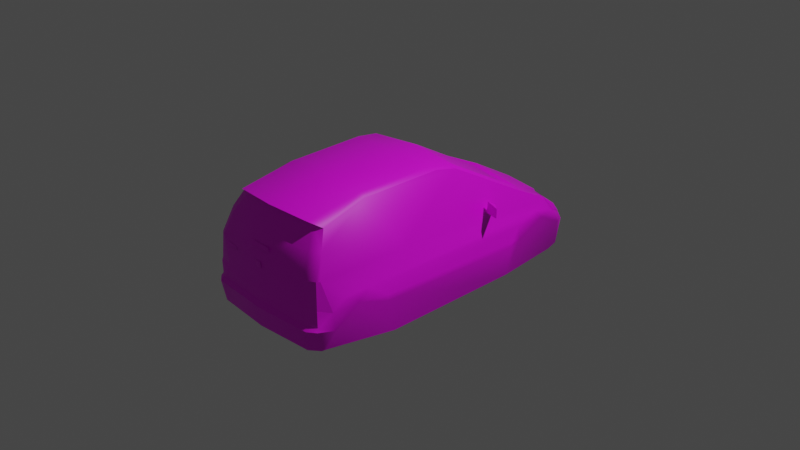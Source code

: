 # Source: a160.blend  (saved by Blender 3.4.6; exported with 4.5.12 LTS)
import bpy
from mathutils import Matrix  # noqa: F401  (used for matrix-valued properties, if any)

bpy.ops.wm.read_factory_settings(use_empty=True)
scene = bpy.context.scene
scene.name = 'Scene'

# ---- collections
col_collection = bpy.data.collections.new('Collection'); scene.collection.children.link(col_collection)

# ---- images (referenced by path relative to the original .blend; pixels are not part of the script)
import os
ASSET_DIR = os.environ.get("B2B_ASSET_DIR", "")  # directory of the original .blend (textures are referenced by path, not embedded)
HERE = os.path.dirname(os.path.abspath(__file__))  # packed textures are extracted next to this script under _unpacked/

def load_image(name, relpath, width, height, colorspace="sRGB"):
    """Load a texture the original file referenced (path relative to the .blend, or extracted next to this script)."""
    p = next((c for c in (os.path.join(HERE, relpath), os.path.join(ASSET_DIR, relpath)) if relpath and os.path.exists(c)), "")
    if p:
        img = bpy.data.images.load(p, check_existing=True)
        img.name = name
    else:  # same state as the original file: an image datablock whose file is absent (Cycles renders it pink)
        img = bpy.data.images.new(name, width, height)
        img.source = "FILE"
        img.filepath = "//" + (relpath or name)
    img.colorspace_settings.name = colorspace
    return img
img_gm16n_0_tga = load_image('gm16n_0.TGA', 'gm16n_0.TGA', 1024, 1024, 'sRGB')

# ---- materials (node trees are filled in below, after node groups)
mat_material_001 = bpy.data.materials.new('Material.001')

# ---- node groups
ng_auto_smooth = bpy.data.node_groups.new('Auto Smooth', 'GeometryNodeTree')
_s = ng_auto_smooth.interface.new_socket(name='Geometry', in_out='OUTPUT', socket_type='NodeSocketGeometry')
_s = ng_auto_smooth.interface.new_socket(name='Geometry', in_out='INPUT', socket_type='NodeSocketGeometry')
_s = ng_auto_smooth.interface.new_socket(name='Angle', in_out='INPUT', socket_type='NodeSocketFloat')
_s.subtype = 'ANGLE'
_s.min_value = 0.0
_s.max_value = 3.142
ng_auto_smooth.is_modifier = True
_N = ng_auto_smooth.nodes; _L = ng_auto_smooth.links
n0 = _N.new('NodeGroupOutput'); n0.name = 'Group Output'; n0.location = (480, -100)
n1 = _N.new('NodeGroupInput'); n1.name = 'Group Input'; n1.location = (-420, -300)
n2 = _N.new('NodeGroupInput'); n2.name = 'Group Input.001'; n2.location = (-60, -100)
n3 = _N.new('GeometryNodeSetShadeSmooth'); n3.name = 'Set Shade Smooth'; n3.location = (120, -100)
n3.domain = 'EDGE'
n4 = _N.new('GeometryNodeSetShadeSmooth'); n4.name = 'Set Shade Smooth.001'; n4.location = (300, -100)
n5 = _N.new('GeometryNodeInputMeshEdgeAngle'); n5.name = 'Edge Angle'; n5.location = (-420, -220)
n6 = _N.new('GeometryNodeInputEdgeSmooth'); n6.name = 'Is Edge Smooth'; n6.location = (-60, -160)
n7 = _N.new('GeometryNodeInputShadeSmooth'); n7.name = 'Is Face Smooth'; n7.location = (-240, -340)
n8 = _N.new('FunctionNodeBooleanMath'); n8.name = 'Boolean Math'; n8.location = (-60, -220)
n9 = _N.new('FunctionNodeCompare'); n9.name = 'Compare'; n9.location = (-240, -180)
n9.operation = 'LESS_EQUAL'
_L.new(n5.outputs[0], n9.inputs[0])
_L.new(n4.outputs[0], n0.inputs[0])
_L.new(n1.outputs[1], n9.inputs[1])
_L.new(n9.outputs[0], n8.inputs[0])
_L.new(n7.outputs[0], n8.inputs[1])
_L.new(n2.outputs[0], n3.inputs[0])
_L.new(n6.outputs[0], n3.inputs[1])
_L.new(n3.outputs[0], n4.inputs[0])
_L.new(n8.outputs[0], n3.inputs[2])
n0.is_active_output = True

# ---- material node trees
mat_material_001.use_nodes = True; mat_material_001.node_tree.nodes.clear()
_N = mat_material_001.node_tree.nodes; _L = mat_material_001.node_tree.links
n0 = _N.new('ShaderNodeBsdfPrincipled'); n0.name = 'Principled BSDF'; n0.location = (10, 300)
n0.distribution = 'GGX'
n0.subsurface_method = 'RANDOM_WALK_SKIN'
n0.inputs[3].default_value = 1.45
n0.inputs[27].default_value = (0.0, 0.0, 0.0, 1.0)
n0.inputs[28].default_value = 1.0
n1 = _N.new('ShaderNodeOutputMaterial'); n1.name = 'Material Output'; n1.location = (300, 300)
n2 = _N.new('ShaderNodeTexImage'); n2.name = 'Image Texture'; n2.location = (-465, 178)
n2.image = img_gm16n_0_tga
n2.interpolation = 'Closest'
n3 = _N.new('ShaderNodeMath'); n3.name = 'Math'; n3.location = (0, 0)
n3.hide = True
n3.operation = 'GREATER_THAN'
_L.new(n0.outputs[0], n1.inputs[0])
_L.new(n2.outputs[0], n0.inputs[0])
_L.new(n2.outputs[1], n3.inputs[0])
_L.new(n3.outputs[0], n0.inputs[4])
n1.is_active_output = True

# ---- world
world_world = bpy.data.worlds.new('World'); scene.world = world_world
world_world.use_nodes = True; world_world.node_tree.nodes.clear()
_N = world_world.node_tree.nodes; _L = world_world.node_tree.links
n0 = _N.new('ShaderNodeOutputWorld'); n0.name = 'World Output'; n0.location = (300, 300)
n1 = _N.new('ShaderNodeBackground'); n1.name = 'Background'; n1.location = (10, 300)
n1.inputs[0].default_value = (0.05088, 0.05088, 0.05088, 1.0)
_L.new(n1.outputs[0], n0.inputs[0])
n0.is_active_output = True
world_world.color = (0.05088, 0.05088, 0.05088)
world_world.use_sun_shadow = False
world_world.sun_shadow_jitter_overblur = 0.0

# ---- cameras
cam_camera = bpy.data.cameras.new('Camera')
cam_camera.clip_end = 100.0
cam_camera.ortho_scale = 7.314

# ---- lights
light_light = bpy.data.lights.new('Light', 'POINT')
light_light.transmission_factor = 0.0
light_light.energy = 1000.0
light_light.shadow_soft_size = 0.1
light_light.shadow_maximum_resolution = 0.006
light_light.use_absolute_resolution = True

# ---- meshes
me_gm16n_001 = bpy.data.meshes.new('gm16n.001')
me_gm16n_001.from_pydata([(0.3079, -0.103, -0.5763), (0.2309, -0.103, -0.5915), (0.3076, -0.103, -0.6985), (0.2307, -0.103, -0.6832), (0.2609, -0.103, -0.8119), (0.1955, -0.103, -0.7681), (0.1743, -0.103, -0.8984), (0.1306, -0.103, -0.833), (0.06099, -0.103, -0.9451), (0.04574, -0.103, -0.8682), (-0.06123, -0.103, -0.9451), (-0.04598, -0.103, -0.8682), (-0.1746, -0.103, -0.8984), (-0.1308, -0.103, -0.833), (-0.2612, -0.103, -0.8119), (-0.1957, -0.103, -0.7681), (-0.3079, -0.103, -0.6985), (-0.2309, -0.103, -0.6832), (-0.3079, -0.103, -0.5763), (-0.2309, -0.103, -0.5915), (-0.2612, -0.103, -0.4629), (-0.1957, -0.103, -0.5067), (-0.1746, -0.103, -0.3763), (-0.1308, -0.103, -0.4418), (-0.06123, -0.103, -0.3294), (-0.04598, -0.103, -0.4063), (0.06099, -0.103, -0.3294), (0.04574, -0.103, -0.4063), (0.1743, -0.103, -0.3763), (0.1306, -0.103, -0.4418), (0.2609, -0.103, -0.4629), (0.1955, -0.103, -0.5067), (0.3079, -0.103, -0.5763), (0.2309, -0.103, -0.5915), (0.3079, -0.103, -0.5763), (0.3079, 0.1033, -0.5763), (0.2609, -0.103, -0.4629), (0.2609, 0.1033, -0.4629), (0.1743, -0.103, -0.3763), (0.1743, 0.1033, -0.3763), (0.06099, -0.103, -0.3294), (0.06099, 0.1033, -0.3294), (-0.06123, -0.103, -0.3294), (-0.06123, 0.1033, -0.3294), (-0.1746, -0.103, -0.3763), (-0.1746, 0.1033, -0.3763), (-0.2612, -0.103, -0.4629), (-0.2612, 0.1033, -0.4629), (-0.3079, -0.103, -0.5763), (-0.3079, 0.1033, -0.5763), (-0.3079, -0.103, -0.6985), (-0.3079, 0.1033, -0.6985), (-0.2612, -0.103, -0.8119), (-0.2612, 0.1033, -0.8119), (-0.1746, -0.103, -0.8984), (-0.1746, 0.1033, -0.8984), (-0.06123, -0.103, -0.9451), (-0.06123, 0.1033, -0.9451), (0.06099, -0.103, -0.9451), (0.06099, 0.1033, -0.9451), (0.1743, -0.103, -0.8984), (0.1743, 0.1033, -0.8984), (0.2609, -0.103, -0.8119), (0.2609, 0.1033, -0.8119), (0.3076, -0.103, -0.6985), (0.3076, 0.1033, -0.6985), (0.3079, -0.103, -0.5763), (0.3079, 0.1033, -0.5763), (0.3079, 0.1033, -0.5763), (0.3076, 0.1033, -0.6985), (0.2609, 0.1033, -0.4629), (0.2609, 0.1033, -0.8119), (0.1743, 0.1033, -0.3763), (0.1743, 0.1033, -0.8984), (0.06099, 0.1033, -0.3294), (0.06099, 0.1033, -0.9451), (-0.06123, 0.1033, -0.3294), (-0.06123, 0.1033, -0.9451), (-0.1746, 0.1033, -0.3763), (-0.1746, 0.1033, -0.8984), (-0.2612, 0.1033, -0.4629), (-0.2612, 0.1033, -0.8119), (-0.3079, 0.1033, -0.5763), (-0.3079, 0.1033, -0.6985), (-0.2309, -0.06295, -0.4063), (0.2309, -0.06295, -0.4063), (0.2309, -0.06295, -0.8682), (-0.2309, -0.06295, -0.8682)], [], [(0, 1, 3, 2), (2, 3, 5, 4), (4, 5, 7, 6), (6, 7, 9, 8), (8, 9, 11, 10), (10, 11, 13, 12), (12, 13, 15, 14), (14, 15, 17, 16), (16, 17, 19, 18), (18, 19, 21, 20), (20, 21, 23, 22), (22, 23, 25, 24), (24, 25, 27, 26), (26, 27, 29, 28), (28, 29, 31, 30), (30, 31, 33, 32), (34, 35, 37, 36), (36, 37, 39, 38), (38, 39, 41, 40), (40, 41, 43, 42), (42, 43, 45, 44), (44, 45, 47, 46), (46, 47, 49, 48), (48, 49, 51, 50), (50, 51, 53, 52), (52, 53, 55, 54), (54, 55, 57, 56), (56, 57, 59, 58), (58, 59, 61, 60), (60, 61, 63, 62), (62, 63, 65, 64), (64, 65, 67, 66), (68, 69, 71, 70), (70, 71, 73, 72), (72, 73, 75, 74), (74, 75, 77, 76), (76, 77, 79, 78), (78, 79, 81, 80), (80, 81, 83, 82), (85, 84, 87, 86)])
me_gm16n_001.polygons.foreach_set('use_smooth', [True] * 40)
_uv = me_gm16n_001.uv_layers.new(name='UVMap')
_uv.uv.foreach_set('vector', [0.031, 0.0, 0.031, 0.031, 0.0, 0.031, 0.0, 0.0, 0.031, 0.0, 0.031, 0.031, 0.0, 0.031, 0.0, 0.0, 0.031, 0.0, 0.031, 0.031, 0.0, 0.031, 0.0, 0.0, 0.031, 0.0, 0.031, 0.031, 0.0, 0.031, 0.0, 0.0, 0.031, 0.0, 0.031, 0.031, 0.0, 0.031, 0.0, 0.0, 0.031, 0.0, 0.031, 0.031, 0.0, 0.031, 0.0, 0.0, 0.031, 0.0, 0.031, 0.031, 0.0, 0.031, 0.0, 0.0, 0.031, 0.0, 0.031, 0.031, 0.0, 0.031, 0.0, 0.0, 0.031, 0.0, 0.031, 0.031, 0.0, 0.031, 0.0, 0.0, 0.031, 0.0, 0.031, 0.031, 0.0, 0.031, 0.0, 0.0, 0.031, 0.0, 0.031, 0.031, 0.0, 0.031, 0.0, 0.0, 0.031, 0.0, 0.031, 0.031, 0.0, 0.031, 0.0, 0.0, 0.031, 0.0, 0.031, 0.031, 0.0, 0.031, 0.0, 0.0, 0.031, 0.0, 0.031, 0.031, 0.0, 0.031, 0.0, 0.0, 0.031, 0.0, 0.031, 0.031, 0.0, 0.031, 0.0, 0.0, 0.031, 0.0, 0.031, 0.031, 0.0, 0.031, 0.0, 0.0, 0.031, 0.0, 0.031, 0.031, 0.0, 0.031, 0.0, 0.0, 0.031, 0.0, 0.031, 0.031, 0.0, 0.031, 0.0, 0.0, 0.031, 0.0, 0.031, 0.031, 0.0, 0.031, 0.0, 0.0, 0.031, 0.0, 0.031, 0.031, 0.0, 0.031, 0.0, 0.0, 0.031, 0.0, 0.031, 0.031, 0.0, 0.031, 0.0, 0.0, 0.031, 0.0, 0.031, 0.031, 0.0, 0.031, 0.0, 0.0, 0.031, 0.0, 0.031, 0.031, 0.0, 0.031, 0.0, 0.0, 0.031, 0.0, 0.031, 0.031, 0.0, 0.031, 0.0, 0.0, 0.031, 0.0, 0.031, 0.031, 0.0, 0.031, 0.0, 0.0, 0.031, 0.0, 0.031, 0.031, 0.0, 0.031, 0.0, 0.0, 0.031, 0.0, 0.031, 0.031, 0.0, 0.031, 0.0, 0.0, 0.031, 0.0, 0.031, 0.031, 0.0, 0.031, 0.0, 0.0, 0.031, 0.0, 0.031, 0.031, 0.0, 0.031, 0.0, 0.0, 0.031, 0.0, 0.031, 0.031, 0.0, 0.031, 0.0, 0.0, 0.031, 0.0, 0.031, 0.031, 0.0, 0.031, 0.0, 0.0, 0.031, 0.0, 0.031, 0.031, 0.0, 0.031, 0.0, 0.0, 0.031, 0.0, 0.031, 0.031, 0.0, 0.031, 0.0, 0.0, 0.031, 0.0, 0.031, 0.031, 0.0, 0.031, 0.0, 0.0, 0.031, 0.0, 0.031, 0.031, 0.0, 0.031, 0.0, 0.0, 0.031, 0.0, 0.031, 0.031, 0.0, 0.031, 0.0, 0.0, 0.031, 0.0, 0.031, 0.031, 0.0, 0.031, 0.0, 0.0, 0.031, 0.0, 0.031, 0.031, 0.0, 0.031, 0.0, 0.0, 0.031, 0.0, 0.031, 0.031, 0.0, 0.031, 0.0, 0.0, 0.184, 0.816, 0.184, 1.0, 0.0, 1.0, 0.0, 0.816])
me_gm16n_001.materials.append(mat_material_001)
me_gm16n_001.update()
me_gm16n_002 = bpy.data.meshes.new('gm16n.002')
me_gm16n_002.from_pydata([(-0.03584, -1.761, 0.09956), (0.03892, -1.766, 0.1694), (0.03892, -1.761, 0.09956), (-0.03584, -1.766, 0.1694), (-0.05011, 1.741, -0.1948), (0.05687, 1.699, -0.1009), (0.05687, 1.741, -0.1948), (-0.05011, 1.699, -0.1009), (-0.5328, -1.716, 0.1207), (-0.3781, -1.727, 0.1586), (-0.3781, -1.729, 0.1207), (-0.5328, -1.714, 0.1586), (0.001292, -1.763, 0.1856), (0.001292, -1.681, 0.4254), (0.001292, -1.518, 0.6482), (0.001292, -1.604, 0.6851), (0.001292, -0.929, 0.7916), (0.001292, -0.1335, 0.796), (0.001292, 0.2364, 0.7453), (0.001292, 1.073, 0.2734), (0.001292, 1.13, 0.2781), (0.001292, 1.658, -0.02217), (0.001292, 1.767, -0.2582), (0.001292, 1.803, -0.2949), (0.001292, 1.771, -0.5693), (0.001292, 1.628, -0.6515), (0.001292, -1.771, -0.5182), (0.001292, -1.803, -0.3001), (0.001292, -1.76, -0.2558), (0.7176, -1.622, 0.1859), (0.6542, -1.547, 0.4291), (0.578, -1.454, 0.6017), (0.5548, -0.9462, 0.7261), (0.5718, -0.0612, 0.7379), (0.6016, 0.1761, 0.6944), (0.7412, 0.9766, 0.2535), (0.7395, 1.532, -0.06422), (0.727, 1.635, -0.1891), (0.6776, 1.706, -0.2607), (0.68, 1.665, -0.5821), (0.68, 1.584, -0.6512), (0.8389, 1.504, -0.2408), (0.858, 1.221, -0.08733), (0.8558, 0.8836, -0.226), (0.7771, 0.7911, -0.633), (0.7771, -0.7901, -0.633), (0.8305, -0.915, -0.2398), (0.8475, -1.285, -0.1001), (0.8192, -1.542, -0.3018), (0.7373, -1.603, -0.5147), (0.726, -1.641, -0.5182), (0.7366, -1.689, -0.304), (0.7179, -1.671, -0.2691), (0.5524, -1.61, 0.4254), (0.6057, -1.703, 0.1856), (0.4619, -1.478, 0.6359), (0.4759, -1.557, 0.6666), (0.4892, -0.9462, 0.7652), (0.5145, -0.07939, 0.7699), (0.6874, 1.014, 0.2592), (0.4366, 1.601, -0.05487), (0.3121, 1.714, -0.215), (0.4552, 1.755, -0.2779), (0.3574, 1.728, -0.5821), (0.3992, 1.6, -0.6512), (0.6222, -1.721, -0.5206), (0.6505, -1.754, -0.3035), (0.6348, -1.726, -0.2592), (0.8103, 1.169, -0.01405), (0.8273, 0.889, -0.09028), (0.848, 0.7646, -0.2774), (0.7742, 1.486, -0.1119), (0.5487, 0.1872, 0.719), (0.7501, 1.606, -0.5553), (0.7339, 1.377, 0.04939), (0.7533, -0.6514, 0.1896), (0.7762, -1.537, -0.138), (0.7223, -1.675, -0.1387), (0.518, -1.73, -0.1365), (0.6955, -1.654, 0.1854), (0.7897, 1.121, 0.07718), (0.393, 1.629, -0.04504), (0.636, 0.9716, 0.2604), (0.7926, 1.616, -0.2506), (0.8008, -1.138, -0.01995), (0.8317, 0.7988, -0.2364), (0.8197, -0.914, -0.1791), (0.7912, -1.419, -0.02783), (0.7658, 0.4614, 0.1844), (0.8207, 0.5231, 0.2727), (0.7899, 0.4493, 0.3192), (0.8138, 0.5351, 0.2137), (0.9613, 0.3891, 0.2102), (0.9613, 0.3891, 0.3155), (0.1174, -1.72, 0.3258), (0.1174, -1.736, 0.2845), (0.001292, -1.748, -0.09348), (0.5307, -1.717, -0.09422), (0.712, -1.668, -0.09471), (0.001292, -1.761, -0.1338), (-0.7736, -1.537, -0.138), (-0.8166, -1.542, -0.3018), (-0.7153, -1.671, -0.2691), (-0.7197, -1.675, -0.1387), (-0.6322, -1.726, -0.2592), (-0.5154, -1.73, -0.1365), (-0.5282, -1.717, -0.09422), (-0.6032, -1.703, 0.1856), (-0.7094, -1.668, -0.09471), (-0.6929, -1.654, 0.1854), (-0.7151, -1.622, 0.1859), (-0.6516, -1.547, 0.4291), (-0.5754, -1.454, 0.6017), (-0.5523, -0.9462, 0.7261), (-0.7507, -0.6514, 0.1896), (-0.5692, -0.0612, 0.7379), (-0.599, 0.1761, 0.6944), (-0.8078, 1.169, -0.01405), (-0.7716, 1.486, -0.1119), (-0.8555, 1.221, -0.08733), (-0.7244, 1.635, -0.1891), (-0.7901, 1.616, -0.2506), (-0.8363, 1.504, -0.2408), (-0.3548, 1.728, -0.5821), (-0.3966, 1.6, -0.6512), (-0.6774, 1.584, -0.6512), (-0.6774, 1.665, -0.5821), (-0.734, -1.689, -0.304), (-0.6479, -1.754, -0.3035), (-0.7871, 1.121, 0.07718), (-0.8533, 0.8836, -0.226), (-0.8247, 0.889, -0.09028), (-0.7982, -1.138, -0.01995), (-0.7886, -1.419, -0.02783), (-0.8292, 0.7988, -0.2364), (-0.8171, -0.914, -0.1791), (-0.8449, -1.285, -0.1001), (-0.8279, -0.915, -0.2398), (-0.7387, 0.9766, 0.2535), (-0.7475, 1.606, -0.5553), (-0.675, 1.706, -0.2607), (-0.6334, 0.9716, 0.2604), (-0.6848, 1.014, 0.2592), (-0.5461, 0.1872, 0.719), (-0.3095, 1.714, -0.215), (-0.434, 1.601, -0.05487), (-0.3904, 1.629, -0.04504), (-0.7313, 1.377, 0.04939), (-0.4593, -1.478, 0.6359), (-0.4733, -1.557, 0.6666), (-0.7369, 1.532, -0.06422), (-0.5119, -0.07939, 0.7699), (-0.8454, 0.7646, -0.2774), (-0.7746, 0.7911, -0.633), (-0.7746, -0.7901, -0.633), (-0.7347, -1.603, -0.5147), (-0.7234, -1.641, -0.5182), (-0.5498, -1.61, 0.4254), (-0.4866, -0.9462, 0.7652), (-0.4527, 1.755, -0.2779), (-0.6196, -1.721, -0.5206), (-0.1148, -1.72, 0.3258), (-0.1148, -1.736, 0.2845), (-0.7632, 0.4614, 0.1844), (-0.8112, 0.5351, 0.2137), (-0.8181, 0.5231, 0.2727), (-0.7873, 0.4493, 0.3192), (-0.9587, 0.3891, 0.2102), (-0.9587, 0.3891, 0.3155), (-0.4399, 0.77, -0.6119), (-0.4399, -1.624, -0.496), (-0.4399, 1.473, -0.09447), (-0.4399, -0.948, -0.09447), (-0.4399, 0.9082, -0.05438), (-0.4399, -1.468, -0.08094), (-0.4399, 1.647, -0.6207), (-0.4399, -0.7788, -0.6119), (0.4425, 0.77, -0.6119), (0.4425, 1.647, -0.6207), (0.4425, 1.473, -0.09447), (0.4425, 0.9082, -0.05438), (0.4425, -1.624, -0.496), (0.4425, -0.7788, -0.6119), (0.4425, -0.948, -0.09447), (0.4425, -1.468, -0.08094), (0.7412, 1.535, -0.06414), (0.7286, 1.639, -0.1893), (0.4375, 1.605, -0.05477), (0.3128, 1.718, -0.2152), (0.7759, 1.489, -0.112), (0.7355, 1.38, 0.04972), (-0.7733, 1.489, -0.112), (-0.726, 1.639, -0.1893), (-0.3102, 1.718, -0.2152), (-0.435, 1.605, -0.05477), (-0.7329, 1.38, 0.04972), (-0.7386, 1.535, -0.06414), (0.7183, -1.622, 0.186), (0.6063, -1.703, 0.1858), (0.7769, -1.537, -0.1382), (0.6962, -1.654, 0.1855), (0.5312, -1.717, -0.09435), (0.7127, -1.668, -0.09484), (-0.7743, -1.537, -0.1382), (-0.5287, -1.717, -0.09435), (-0.6037, -1.703, 0.1858), (-0.7101, -1.668, -0.09484), (-0.6936, -1.654, 0.1855), (-0.7157, -1.622, 0.186)], [], [(160, 65, 26), (124, 25, 64), (65, 160, 156, 50), (50, 156, 155, 49), (48, 49, 155, 101), (101, 136, 47, 48), (47, 136, 137, 46), (137, 154, 45, 46), (154, 153, 44, 45), (44, 153, 130, 43), (130, 119, 42, 43), (42, 119, 122, 41), (41, 122, 139, 73), (139, 125, 40, 73), (40, 125, 124, 64), (170, 174, 172, 176), (169, 173, 171, 175), (181, 182, 183, 184), (177, 178, 179, 180), (76, 98, 77), (108, 100, 103), (71, 37, 36), (74, 36, 60), (71, 36, 74), (120, 118, 150), (150, 147, 145), (150, 118, 147), (70, 44, 43), (71, 42, 41), (69, 42, 68), (73, 40, 39), (80, 74, 35), (31, 56, 55), (52, 51, 48), (76, 87, 29), (79, 29, 30), (59, 60, 81), (81, 60, 61), (72, 59, 82), (83, 38, 37), (83, 41, 73), (87, 47, 84), (69, 43, 42), (68, 80, 75), (42, 71, 68), (75, 30, 29), (77, 52, 76), (78, 67, 77), (67, 52, 77), (52, 48, 76), (153, 152, 130), (119, 118, 122), (119, 131, 117), (125, 139, 126), (147, 129, 138), (149, 112, 148), (127, 102, 101), (133, 100, 110), (110, 109, 111), (145, 142, 146), (145, 146, 144), (142, 143, 141), (140, 121, 120), (122, 121, 139), (136, 133, 132), (130, 131, 119), (129, 117, 114), (118, 119, 117), (111, 114, 110), (102, 103, 100), (104, 105, 103), (102, 104, 103), (101, 102, 100), (92, 88, 91), (89, 90, 93), (163, 167, 164), (166, 165, 168), (49, 45, 48), (155, 101, 154), (78, 77, 98, 97), (97, 98, 79, 54), (98, 76, 29, 79), (105, 106, 108, 103), (106, 107, 109, 108), (108, 109, 110, 100), (36, 37, 61, 60), (150, 145, 144, 120), (67, 78, 99, 28), (27, 66, 67, 28), (66, 65, 50, 51), (26, 65, 66, 27), (24, 63, 64, 25), (38, 39, 63, 62), (23, 62, 63, 24), (37, 38, 62, 61), (22, 61, 62, 23), (21, 81, 61, 22), (60, 59, 35, 74), (20, 59, 81, 21), (19, 82, 59, 20), (19, 18, 72, 82), (17, 58, 72, 18), (32, 33, 58, 57), (16, 57, 58, 17), (31, 32, 57, 56), (15, 56, 57, 16), (30, 31, 55, 53), (14, 55, 56, 15), (13, 53, 55, 14), (53, 54, 79, 30), (12, 54, 53, 13), (48, 51, 50, 49), (38, 83, 73, 39), (44, 70, 46, 45), (70, 85, 86, 46), (43, 69, 85, 70), (35, 59, 72, 34), (72, 58, 33, 34), (84, 69, 68, 75), (47, 87, 76, 48), (74, 80, 68, 71), (75, 80, 35, 34), (47, 46, 86, 84), (69, 84, 86, 85), (29, 87, 84, 75), (67, 66, 51, 52), (63, 39, 40, 64), (71, 41, 83, 37), (32, 75, 34, 33), (30, 75, 32, 31), (96, 97, 54, 12), (99, 78, 97, 96), (104, 28, 99, 105), (27, 28, 104, 128), (128, 127, 156, 160), (26, 27, 128, 160), (24, 25, 124, 123), (140, 159, 123, 126), (23, 24, 123, 159), (120, 144, 159, 140), (22, 23, 159, 144), (21, 22, 144, 146), (145, 147, 138, 142), (20, 21, 146, 142), (19, 20, 142, 141), (19, 141, 143, 18), (17, 18, 143, 151), (113, 158, 151, 115), (16, 17, 151, 158), (112, 149, 158, 113), (15, 16, 158, 149), (111, 157, 148, 112), (14, 15, 149, 148), (13, 14, 148, 157), (157, 111, 109, 107), (12, 13, 157, 107), (101, 155, 156, 127), (140, 126, 139, 121), (153, 154, 137, 152), (152, 137, 135, 134), (130, 152, 134, 131), (138, 116, 143, 142), (143, 116, 115, 151), (132, 114, 117, 131), (136, 101, 100, 133), (147, 118, 117, 129), (114, 116, 138, 129), (136, 132, 135, 137), (131, 134, 135, 132), (110, 114, 132, 133), (104, 102, 127, 128), (123, 124, 125, 126), (118, 120, 121, 122), (113, 115, 116, 114), (111, 112, 113, 114), (96, 12, 107, 106), (99, 96, 106, 105), (92, 91, 89, 93), (92, 93, 90, 88), (88, 90, 89, 91), (162, 95, 94, 161), (167, 168, 165, 164), (167, 163, 166, 168), (163, 164, 165, 166), (47, 48, 45, 46), (44, 41, 42, 43), (44, 40, 73, 41), (154, 101, 136, 137), (122, 153, 130, 119), (122, 139, 125, 153), (8, 10, 9, 11), (0, 2, 1, 3), (5, 6, 4, 7), (189, 186, 185), (190, 185, 187), (189, 185, 190), (192, 191, 196), (196, 195, 194), (196, 191, 195), (185, 186, 188, 187), (196, 194, 193, 192), (201, 202, 200, 198), (202, 199, 197, 200), (204, 205, 207, 206), (206, 207, 208, 203)])
me_gm16n_002.polygons.foreach_set('use_smooth', [True] * 205)
_k = set([(18, 72), (18, 143), (19, 82), (19, 141), (20, 59), (20, 142), (27, 66), (27, 128), (48, 51), (51, 66), (59, 60), (59, 81), (60, 61), (61, 81), (101, 127), (127, 128), (142, 145), (142, 146), (144, 146), (193, 194)])
me_gm16n_002.attributes.new('sharp_edge', 'BOOLEAN', 'EDGE').data.foreach_set('value', [ (min(e.vertices), max(e.vertices)) in _k for e in me_gm16n_002.edges])
_uv = me_gm16n_002.uv_layers.new(name='UVMap')
_uv.uv.foreach_set('vector', [0.031, 0.0, 0.031, 0.031, 0.0, 0.031, 0.031, 0.0, 0.02979, 0.031, 0.0, 0.031, 0.031, 0.0, 0.031, 0.031, 0.0, 0.031, 0.0, 0.0, 0.031, 0.0, 0.031, 0.031, 0.0, 0.031, 0.0, 0.0, 0.031, 0.0, 0.031, 0.031, 0.0, 0.031, 0.0, 0.0, 0.031, 0.0, 0.031, 0.031, 0.0, 0.031, 0.0, 0.0, 0.031, 0.0, 0.031, 0.031, 0.0, 0.031, 0.0, 0.0, 0.031, 0.0, 0.031, 0.031, 0.0, 0.031, 0.0, 0.0, 0.031, 0.0, 0.031, 0.031, 0.0, 0.031, 0.0, 0.0, 0.031, 0.0, 0.031, 0.031, 0.0, 0.031, 0.0, 0.0, 0.031, 0.0, 0.031, 0.031, 0.0, 0.031, 0.0, 0.0, 0.031, 0.0, 0.031, 0.031, 0.0, 0.031, 0.0, 0.0, 0.031, 0.0, 0.031, 0.031, 0.0, 0.031, 0.0, 0.0, 0.031, 0.0, 0.031, 0.031, 0.0, 0.031, 0.0, 0.0, 0.031, 0.0, 0.031, 0.031, 0.0, 0.031, 0.0, 0.0, 0.031, 0.0, 0.031, 0.031, 0.0, 0.031, 0.0, 0.0, 0.031, 0.0, 0.031, 0.031, 0.0, 0.031, 0.0, 0.0, 0.031, 0.0, 0.031, 0.031, 0.0, 0.031, 0.0, 0.0, 0.031, 0.0, 0.031, 0.031, 0.0, 0.031, 0.0, 0.0, 0.345, 0.141, 0.365, 0.161, 0.365, 0.141, 0.365, 0.161, 0.345, 0.141, 0.365, 0.141, 0.047, 0.749, 0.012, 0.733, 0.03684, 0.757, 0.001836, 0.49, 0.001836, 0.435, 0.098, 0.42, 0.047, 0.749, 0.03684, 0.757, 0.07284, 0.78, 0.012, 0.733, 0.047, 0.749, 0.03684, 0.757, 0.001836, 0.435, 0.001836, 0.49, 0.098, 0.42, 0.03684, 0.757, 0.047, 0.749, 0.07284, 0.78, 0.204, 0.71, 0.2, 0.631, 0.18, 0.722, 0.047, 0.749, 0.102, 0.753, 0.043, 0.718, 0.18, 0.753, 0.102, 0.753, 0.118, 0.769, 0.02, 0.651, 0.024, 0.627, 0.008, 0.643, 0.353, 0.882, 0.3158, 0.878, 0.3818, 0.918, 0.82, 0.373, 0.851, 0.4, 0.855, 0.388, 0.745, 0.714, 0.749, 0.706, 0.714, 0.706, 0.714, 0.741, 0.69, 0.765, 0.733, 0.812, 0.812, 0.902, 0.804, 0.902, 0.792, 0.945, 0.016, 0.616, 0.098, 0.42, 0.114, 0.412, 0.616, 0.62, 0.604, 0.616, 0.643, 0.549, 0.263, 0.529, 0.267, 0.286, 0.275, 0.294, 0.016, 0.718, 0.0007345, 0.714, 0.012, 0.733, 0.016, 0.718, 0.043, 0.718, 0.02, 0.651, 0.69, 0.765, 0.659, 0.749, 0.627, 0.769, 0.18, 0.753, 0.18, 0.722, 0.102, 0.753, 0.118, 0.769, 0.129, 0.788, 0.518, 0.812, 0.102, 0.753, 0.047, 0.749, 0.118, 0.769, 0.647, 0.902, 0.792, 0.945, 0.804, 0.902, 0.745, 0.741, 0.745, 0.714, 0.714, 0.741, 0.82, 0.612, 0.78, 0.569, 0.757, 0.608, 0.78, 0.569, 0.753, 0.565, 0.757, 0.608, 0.745, 0.714, 0.714, 0.706, 0.714, 0.741, 0.2, 0.631, 0.204, 0.71, 0.18, 0.722, 0.102, 0.753, 0.047, 0.749, 0.043, 0.718, 0.102, 0.753, 0.18, 0.753, 0.118, 0.769, 0.024, 0.627, 0.02, 0.651, 0.008, 0.643, 0.3158, 0.878, 0.353, 0.882, 0.3818, 0.918, 0.851, 0.4, 0.82, 0.373, 0.855, 0.388, 0.749, 0.706, 0.745, 0.714, 0.714, 0.706, 0.69, 0.765, 0.714, 0.741, 0.733, 0.812, 0.804, 0.902, 0.812, 0.902, 0.792, 0.945, 0.098, 0.42, 0.016, 0.616, 0.114, 0.412, 0.604, 0.616, 0.616, 0.62, 0.643, 0.549, 0.267, 0.286, 0.263, 0.529, 0.275, 0.294, 0.0007345, 0.714, 0.016, 0.718, 0.012, 0.733, 0.043, 0.718, 0.016, 0.718, 0.02, 0.651, 0.659, 0.749, 0.69, 0.765, 0.627, 0.769, 0.18, 0.722, 0.18, 0.753, 0.102, 0.753, 0.129, 0.788, 0.118, 0.769, 0.518, 0.812, 0.047, 0.749, 0.102, 0.753, 0.118, 0.769, 0.792, 0.945, 0.647, 0.902, 0.804, 0.902, 0.745, 0.714, 0.745, 0.741, 0.714, 0.741, 0.78, 0.569, 0.82, 0.612, 0.757, 0.608, 0.753, 0.565, 0.78, 0.569, 0.757, 0.608, 0.714, 0.706, 0.745, 0.714, 0.714, 0.741, 0.0, 0.78, 0.047, 0.776, 0.035, 0.784, 0.035, 0.8, 0.043, 0.812, 0.0, 0.812, 0.047, 0.776, 0.0, 0.78, 0.035, 0.784, 0.043, 0.812, 0.035, 0.8, 0.0, 0.812, 0.729, 0.659, 0.549, 0.631, 0.714, 0.706, 0.729, 0.659, 0.714, 0.706, 0.549, 0.631, 0.435, 0.141, 0.365, 0.141, 0.365, 0.161, 0.431, 0.161, 0.431, 0.161, 0.365, 0.161, 0.373, 0.278, 0.404, 0.278, 0.365, 0.161, 0.345, 0.141, 0.365, 0.278, 0.373, 0.278, 0.435, 0.141, 0.431, 0.161, 0.365, 0.161, 0.365, 0.141, 0.431, 0.161, 0.404, 0.278, 0.373, 0.278, 0.365, 0.161, 0.365, 0.161, 0.373, 0.278, 0.365, 0.278, 0.345, 0.141, 0.5038, 0.612, 0.506, 0.561, 0.643, 0.549, 0.604, 0.616, 0.5038, 0.612, 0.604, 0.616, 0.643, 0.549, 0.506, 0.561, 0.78, 0.569, 0.82, 0.612, 0.9988, 0.612, 0.9988, 0.569, 0.498, 0.612, 0.278, 0.608, 0.282, 0.624, 0.4968, 0.624, 0.278, 0.608, 0.286, 0.533, 0.251, 0.533, 0.251, 0.608, 0.498, 0.533, 0.286, 0.533, 0.278, 0.608, 0.498, 0.612, 0.9988, 0.749, 0.878, 0.745, 0.863, 0.722, 0.9988, 0.722, 0.7697, 0.851, 0.769, 0.745, 0.878, 0.745, 0.843, 0.847, 0.9988, 0.843, 0.843, 0.847, 0.878, 0.745, 0.9988, 0.749, 0.753, 0.875, 0.7697, 0.851, 0.843, 0.847, 0.894, 0.867, 0.9988, 0.855, 0.894, 0.867, 0.843, 0.847, 0.9988, 0.843, 0.749, 0.624, 0.616, 0.62, 0.643, 0.549, 0.7478, 0.533, 0.098, 0.42, 0.016, 0.616, 0.001836, 0.624, 0.001836, 0.49, 0.247, 0.588, 0.016, 0.616, 0.114, 0.412, 0.247, 0.408, 0.247, 0.6, 0.031, 0.624, 0.016, 0.616, 0.247, 0.588, 0.435, 0.282, 0.408, 0.529, 0.263, 0.529, 0.275, 0.294, 0.592, 0.455, 0.459, 0.467, 0.451, 0.522, 0.592, 0.529, 0.451, 0.2884, 0.443, 0.4694, 0.459, 0.467, 0.467, 0.29, 0.592, 0.294, 0.467, 0.29, 0.459, 0.467, 0.592, 0.455, 0.443, 0.184, 0.451, 0.2884, 0.467, 0.29, 0.471, 0.165, 0.5898, 0.157, 0.471, 0.165, 0.467, 0.29, 0.592, 0.294, 0.796, 0.31, 0.82, 0.373, 0.855, 0.388, 0.827, 0.31, 0.9978, 0.392, 0.855, 0.388, 0.851, 0.4, 0.9978, 0.404, 0.9978, 0.31, 0.827, 0.31, 0.855, 0.388, 0.9978, 0.392, 0.827, 0.31, 0.812, 0.22, 0.784, 0.22, 0.796, 0.31, 0.9978, 0.22, 0.812, 0.22, 0.827, 0.31, 0.9978, 0.31, 0.714, 0.706, 0.749, 0.706, 0.737, 0.655, 0.729, 0.659, 0.0007345, 0.714, 0.016, 0.718, 0.02, 0.651, 0.008, 0.643, 0.2, 0.631, 0.204, 0.71, 0.576, 0.718, 0.549, 0.631, 0.204, 0.71, 0.196, 0.718, 0.576, 0.733, 0.576, 0.718, 0.18, 0.722, 0.18, 0.753, 0.196, 0.718, 0.204, 0.71, 0.2528, 0.294, 0.263, 0.286, 0.263, 0.529, 0.251, 0.525, 0.451, 0.522, 0.459, 0.467, 0.443, 0.4694, 0.439, 0.518, 0.627, 0.769, 0.18, 0.753, 0.118, 0.769, 0.518, 0.812, 0.659, 0.749, 0.69, 0.765, 0.714, 0.741, 0.714, 0.706, 0.07284, 0.78, 0.129, 0.788, 0.118, 0.769, 0.047, 0.749, 0.647, 0.902, 0.353, 0.882, 0.3818, 0.918, 0.51, 0.996, 0.659, 0.749, 0.576, 0.718, 0.576, 0.733, 0.627, 0.769, 0.18, 0.753, 0.627, 0.769, 0.576, 0.733, 0.196, 0.718, 0.733, 0.812, 0.69, 0.765, 0.627, 0.769, 0.518, 0.812, 0.282, 0.624, 0.278, 0.608, 0.251, 0.608, 0.255, 0.624, 0.878, 0.745, 0.769, 0.745, 0.769, 0.722, 0.863, 0.722, 0.047, 0.749, 0.043, 0.718, 0.016, 0.718, 0.012, 0.733, 0.694, 0.9984, 0.647, 0.902, 0.51, 0.996, 0.549, 0.9984, 0.792, 0.945, 0.647, 0.902, 0.694, 0.9984, 0.776, 0.98, 0.9988, 0.624, 0.816, 0.624, 0.788, 0.718, 0.9978, 0.718, 0.9988, 0.612, 0.82, 0.612, 0.816, 0.624, 0.9988, 0.624, 0.78, 0.569, 0.9988, 0.569, 0.9988, 0.612, 0.82, 0.612, 0.498, 0.612, 0.4968, 0.624, 0.282, 0.624, 0.278, 0.608, 0.278, 0.608, 0.251, 0.608, 0.251, 0.533, 0.286, 0.533, 0.498, 0.533, 0.498, 0.612, 0.278, 0.608, 0.286, 0.533, 0.9988, 0.749, 0.9988, 0.722, 0.863, 0.722, 0.878, 0.745, 0.7697, 0.851, 0.843, 0.847, 0.878, 0.745, 0.769, 0.745, 0.9988, 0.843, 0.9988, 0.749, 0.878, 0.745, 0.843, 0.847, 0.753, 0.875, 0.894, 0.867, 0.843, 0.847, 0.7697, 0.851, 0.9988, 0.855, 0.9988, 0.843, 0.843, 0.847, 0.894, 0.867, 0.749, 0.624, 0.7478, 0.533, 0.643, 0.549, 0.616, 0.62, 0.098, 0.42, 0.001836, 0.49, 0.001836, 0.624, 0.016, 0.616, 0.247, 0.588, 0.247, 0.408, 0.114, 0.412, 0.016, 0.616, 0.247, 0.6, 0.247, 0.588, 0.016, 0.616, 0.031, 0.624, 0.435, 0.282, 0.275, 0.294, 0.263, 0.529, 0.404, 0.529, 0.592, 0.455, 0.592, 0.529, 0.451, 0.522, 0.459, 0.467, 0.451, 0.2884, 0.467, 0.29, 0.459, 0.467, 0.443, 0.4694, 0.592, 0.294, 0.592, 0.455, 0.459, 0.467, 0.467, 0.29, 0.443, 0.184, 0.471, 0.165, 0.467, 0.29, 0.451, 0.2884, 0.5898, 0.157, 0.592, 0.294, 0.467, 0.29, 0.471, 0.165, 0.796, 0.31, 0.827, 0.31, 0.855, 0.388, 0.82, 0.373, 0.9978, 0.392, 0.9978, 0.404, 0.851, 0.4, 0.855, 0.388, 0.9978, 0.31, 0.9978, 0.392, 0.855, 0.388, 0.827, 0.31, 0.827, 0.31, 0.796, 0.31, 0.784, 0.22, 0.812, 0.22, 0.9978, 0.22, 0.9978, 0.31, 0.827, 0.31, 0.812, 0.22, 0.714, 0.706, 0.729, 0.659, 0.737, 0.655, 0.749, 0.706, 0.0007345, 0.714, 0.008, 0.643, 0.02, 0.651, 0.016, 0.718, 0.2, 0.631, 0.549, 0.631, 0.576, 0.718, 0.204, 0.71, 0.204, 0.71, 0.576, 0.718, 0.576, 0.733, 0.196, 0.718, 0.18, 0.722, 0.204, 0.71, 0.196, 0.718, 0.18, 0.753, 0.2528, 0.294, 0.251, 0.525, 0.263, 0.529, 0.263, 0.286, 0.451, 0.522, 0.439, 0.518, 0.443, 0.4694, 0.459, 0.467, 0.627, 0.769, 0.518, 0.812, 0.118, 0.769, 0.18, 0.753, 0.659, 0.749, 0.714, 0.706, 0.714, 0.741, 0.69, 0.765, 0.07284, 0.78, 0.047, 0.749, 0.118, 0.769, 0.129, 0.788, 0.647, 0.902, 0.51, 0.996, 0.3818, 0.918, 0.353, 0.882, 0.659, 0.749, 0.627, 0.769, 0.576, 0.733, 0.576, 0.718, 0.18, 0.753, 0.196, 0.718, 0.576, 0.733, 0.627, 0.769, 0.733, 0.812, 0.518, 0.812, 0.627, 0.769, 0.69, 0.765, 0.282, 0.624, 0.255, 0.624, 0.251, 0.608, 0.278, 0.608, 0.878, 0.745, 0.863, 0.722, 0.769, 0.722, 0.769, 0.745, 0.047, 0.749, 0.012, 0.733, 0.016, 0.718, 0.043, 0.718, 0.694, 0.9984, 0.549, 0.9984, 0.51, 0.996, 0.647, 0.902, 0.792, 0.945, 0.776, 0.98, 0.694, 0.9984, 0.647, 0.902, 0.9988, 0.624, 0.9978, 0.718, 0.788, 0.718, 0.816, 0.624, 0.9988, 0.612, 0.9988, 0.624, 0.816, 0.624, 0.82, 0.612, 0.0, 0.78, 0.035, 0.784, 0.035, 0.8, 0.0, 0.812, 0.314, 0.949, 0.314, 1.0, 0.376, 1.0, 0.38, 0.949, 0.047, 0.776, 0.043, 0.812, 0.035, 0.8, 0.035, 0.784, 0.251, 0.129, 0.337, 0.129, 0.337, 0.137, 0.251, 0.137, 0.0, 0.78, 0.0, 0.812, 0.035, 0.8, 0.035, 0.784, 0.314, 0.949, 0.38, 0.949, 0.376, 1.0, 0.314, 1.0, 0.047, 0.776, 0.035, 0.784, 0.035, 0.8, 0.043, 0.812, 0.659, 0.749, 0.714, 0.706, 0.549, 0.631, 0.576, 0.718, 0.2, 0.631, 0.043, 0.718, 0.102, 0.753, 0.18, 0.722, 0.2, 0.631, 0.024, 0.627, 0.02, 0.651, 0.043, 0.718, 0.549, 0.631, 0.714, 0.706, 0.659, 0.749, 0.576, 0.718, 0.043, 0.718, 0.2, 0.631, 0.18, 0.722, 0.102, 0.753, 0.043, 0.718, 0.02, 0.651, 0.024, 0.627, 0.2, 0.631, 0.439, 0.125, 0.592, 0.125, 0.592, 0.153, 0.439, 0.153, 0.69, 0.816, 0.749, 0.816, 0.749, 0.875, 0.69, 0.875, 0.69, 0.875, 0.69, 0.816, 0.749, 0.816, 0.749, 0.875, 0.596, 0.267, 0.62, 0.227, 0.608, 0.29, 0.6, 0.341, 0.608, 0.29, 0.725, 0.294, 0.596, 0.267, 0.608, 0.29, 0.6, 0.341, 0.624, 0.227, 0.596, 0.267, 0.612, 0.29, 0.612, 0.29, 0.604, 0.341, 0.729, 0.294, 0.612, 0.29, 0.596, 0.267, 0.604, 0.341, 0.608, 0.29, 0.62, 0.227, 0.78, 0.22, 0.725, 0.294, 0.612, 0.29, 0.729, 0.294, 0.78, 0.22, 0.624, 0.227, 0.337, 0.165, 0.275, 0.165, 0.278, 0.278, 0.31, 0.278, 0.275, 0.165, 0.259, 0.149, 0.271, 0.278, 0.278, 0.278, 0.337, 0.165, 0.31, 0.278, 0.278, 0.278, 0.275, 0.165, 0.275, 0.165, 0.278, 0.278, 0.271, 0.278, 0.255, 0.149])
me_gm16n_002.materials.append(mat_material_001)
me_gm16n_002.update()

# ---- objects
ob_light = bpy.data.objects.new('Light', light_light)
ob_camera = bpy.data.objects.new('Camera', cam_camera)
ob_gm16n_001 = bpy.data.objects.new('gm16n.001', me_gm16n_001)
ob_gm16n = bpy.data.objects.new('gm16n', me_gm16n_002)

# ---- transforms, parenting, visibility, modifiers, constraints
ob_light.location = (4.076, 1.005, 5.904)
ob_light.rotation_euler = (0.6503, 0.05522, 1.866)
ob_light.lock_rotations_4d = False
ob_light.empty_display_type = 'ARROWS'
ob_light.color = (0.0, 0.0, 0.0, 0.0)
ob_light.lineart.crease_threshold = 0.0
ob_camera.location = (7.359, -6.926, 4.958)
ob_camera.rotation_euler = (1.109, 0.0, 0.8149)
ob_camera.lock_rotations_4d = False
ob_camera.empty_display_type = 'ARROWS'
ob_camera.color = (0.0, 0.0, 0.0, 0.0)
ob_camera.display_type = 'WIRE'
ob_camera.lineart.crease_threshold = 0.0
ob_gm16n_001.location = (0.0, 0.0, 0.0)
_m = ob_gm16n_001.modifiers.new('Auto Smooth', 'NODES')
_m.node_group = ng_auto_smooth
_gi = [s.identifier for s in ng_auto_smooth.interface.items_tree if s.item_type == 'SOCKET' and s.in_out == 'INPUT']
_m[_gi[1]] = 0.6109  # Angle
ob_gm16n.location = (0.0, 0.0, 0.0)
_m = ob_gm16n.modifiers.new('Auto Smooth', 'NODES')
_m.node_group = ng_auto_smooth
_gi = [s.identifier for s in ng_auto_smooth.interface.items_tree if s.item_type == 'SOCKET' and s.in_out == 'INPUT']
_m[_gi[1]] = 0.6109  # Angle

# ---- collection membership
col_collection.objects.link(ob_light)
col_collection.objects.link(ob_camera)
col_collection.objects.link(ob_gm16n_001)
col_collection.objects.link(ob_gm16n)

# ---- scene / render settings (as saved in the file)
scene.camera = ob_camera
scene.frame_start = 1; scene.frame_end = 250; scene.frame_set(1)
scene.render.engine = 'BLENDER_EEVEE_NEXT'
scene.cycles.sampling_pattern = 'TABULATED_SOBOL'
scene.cycles.use_light_tree = False
scene.view_settings.view_transform = 'Filmic'
bpy.context.view_layer.update()
